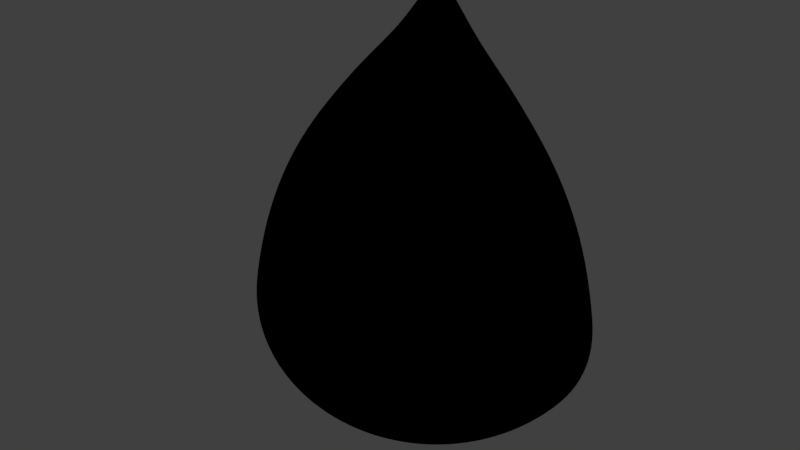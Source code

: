 # Source: cokeliquid.blend  (saved by Blender 2.79.0; exported with 4.5.12 LTS)
import bpy
from mathutils import Matrix  # noqa: F401  (used for matrix-valued properties, if any)

bpy.ops.wm.read_factory_settings(use_empty=True)
scene = bpy.context.scene
scene.name = 'Scene'

# ---- collections
col_collection_1 = bpy.data.collections.new('Collection 1'); scene.collection.children.link(col_collection_1)

# ---- materials (node trees are filled in below, after node groups)
mat_cokeliquid = bpy.data.materials.new('Cokeliquid')
mat_cokeliquid.alpha_threshold = 0.0
mat_cokeliquid.use_transparent_shadow = False
mat_cokeliquid.diffuse_color = (0.0, 0.0, 0.0, 1.0)
mat_cokeliquid.roughness = 0.5

# ---- material node trees

# ---- world
world_world = bpy.data.worlds.new('World'); scene.world = world_world
world_world.color = (0.05088, 0.05088, 0.05088)
world_world.use_sun_shadow = False
world_world.sun_shadow_jitter_overblur = 0.0
world_world.cycles.sampling_method = 'MANUAL'

# ---- meshes
me_sphere = bpy.data.meshes.new('Sphere')
me_sphere.from_pydata([(2.289e-08, -3.002e-07, -0.04024), (0.03072, 0.06174, 1.8), (0.06026, 0.1202, 1.651), (0.08748, 0.1741, 1.485), (0.1113, 0.2214, 1.323), (0.1309, 0.2601, 1.139), (0.1455, 0.2889, 0.9342), (0.1544, 0.3067, 0.7202), (0.1575, 0.3127, 0.5961), (0.1544, 0.3067, 0.4719), (0.1455, 0.2889, 0.3526), (0.1309, 0.2601, 0.2426), (0.1113, 0.2214, 0.1461), (0.08748, 0.1741, 0.067), (0.06026, 0.1202, 0.008201), (0.03072, 0.06174, -0.02801), (0.06026, 0.05821, 1.8), (0.1182, 0.1133, 1.651), (0.1716, 0.1641, 1.485), (0.2184, 0.2086, 1.323), (0.2568, 0.2451, 1.139), (0.2854, 0.2722, 0.9342), (0.3029, 0.2889, 0.7202), (0.3089, 0.2946, 0.5961), (0.3029, 0.2889, 0.4719), (0.2854, 0.2722, 0.3526), (0.2568, 0.2451, 0.2426), (0.2184, 0.2086, 0.1461), (0.1716, 0.1641, 0.067), (0.1182, 0.1133, 0.008201), (0.06026, 0.05821, -0.02801), (0.08748, 0.05248, 1.8), (0.1716, 0.1021, 1.651), (0.2491, 0.1478, 1.485), (0.3171, 0.1878, 1.323), (0.3729, 0.2207, 1.139), (0.4143, 0.2451, 0.9342), (0.4398, 0.2601, 0.7202), (0.4484, 0.2652, 0.5961), (0.4398, 0.2601, 0.4719), (0.4143, 0.2451, 0.3526), (0.3729, 0.2207, 0.2426), (0.3171, 0.1878, 0.1461), (0.2491, 0.1478, 0.067), (0.1716, 0.1021, 0.008201), (0.08748, 0.05248, -0.02801), (0.1113, 0.04477, 1.8), (0.2184, 0.08693, 1.651), (0.3171, 0.1258, 1.485), (0.4036, 0.1599, 1.323), (0.4746, 0.1878, 1.139), (0.5273, 0.2086, 0.9342), (0.5598, 0.2214, 0.7202), (0.5707, 0.2257, 0.5961), (0.5598, 0.2214, 0.4719), (0.5273, 0.2086, 0.3526), (0.4746, 0.1878, 0.2426), (0.4036, 0.1599, 0.1461), (0.3171, 0.1258, 0.067), (0.2184, 0.08693, 0.008201), (0.1113, 0.04477, -0.02801), (0.1309, 0.03538, 1.8), (0.2568, 0.0685, 1.651), (0.3729, 0.09903, 1.485), (0.4746, 0.1258, 1.323), (0.558, 0.1478, 1.139), (0.62, 0.1641, 0.9342), (0.6582, 0.1741, 0.7202), (0.6711, 0.1775, 0.5961), (0.6582, 0.1741, 0.4719), (0.62, 0.1641, 0.3526), (0.558, 0.1478, 0.2426), (0.4746, 0.1258, 0.1461), (0.3729, 0.09903, 0.067), (0.2568, 0.0685, 0.008201), (0.1309, 0.03538, -0.02801), (0.1455, 0.02466, 1.8), (0.2854, 0.04747, 1.651), (0.4143, 0.0685, 1.485), (0.5273, 0.08693, 1.323), (0.62, 0.1021, 1.139), (0.6889, 0.1133, 0.9342), (0.7314, 0.1202, 0.7202), (0.7457, 0.1226, 0.5961), (0.7314, 0.1202, 0.4719), (0.6889, 0.1133, 0.3526), (0.62, 0.1021, 0.2426), (0.5273, 0.08693, 0.1461), (0.4143, 0.0685, 0.067), (0.2854, 0.04747, 0.008201), (0.1455, 0.02466, -0.02801), (0.1544, 0.03072, 1.8), (0.3029, 0.02466, 1.651), (0.4398, 0.03538, 1.485), (0.5598, 0.04477, 1.323), (0.6582, 0.05248, 1.139), (0.7314, 0.05821, 0.9342), (0.7764, 0.06174, 0.7202), (0.7916, 0.06293, 0.5961), (0.7764, 0.06174, 0.4719), (0.7314, 0.05821, 0.3526), (0.6582, 0.05248, 0.2426), (0.5598, 0.04477, 0.1461), (0.4398, 0.03538, 0.067), (0.3029, 0.02466, 0.008201), (0.1544, 0.03072, -0.02801), (0.1575, -3.008e-07, 1.8), (0.3089, -2.948e-07, 1.651), (0.4484, -2.888e-07, 1.485), (0.5707, -2.948e-07, 1.323), (0.6711, -3.069e-07, 1.139), (0.7457, -2.587e-07, 0.9342), (0.7916, -3.55e-07, 0.7202), (0.8072, -3.429e-07, 0.5961), (0.7916, -3.55e-07, 0.4719), (0.7457, -2.227e-07, 0.3526), (0.6711, -3.069e-07, 0.2426), (0.5707, -2.948e-07, 0.1461), (0.4484, -3.129e-07, 0.067), (0.3089, -2.828e-07, 0.008201), (0.1575, -2.858e-07, -0.02801), (0.1544, -0.03072, 1.8), (0.3029, -0.06026, 1.651), (0.4398, -0.08748, 1.485), (0.5598, -0.1113, 1.323), (0.6582, -0.1309, 1.139), (0.7314, -0.1455, 0.9342), (0.7764, -0.1544, 0.7202), (0.7916, -0.1575, 0.5961), (0.7764, -0.1544, 0.4719), (0.7314, -0.1455, 0.3526), (0.6582, -0.1309, 0.2426), (0.5598, -0.1113, 0.1461), (0.4398, -0.08748, 0.067), (0.3029, -0.06026, 0.008201), (0.1544, -0.03072, -0.02801), (0.1455, -0.06026, 1.8), (0.2854, -0.1182, 1.651), (0.4143, -0.1716, 1.485), (0.5273, -0.2184, 1.323), (0.62, -0.2568, 1.139), (0.6889, -0.2854, 0.9342), (0.7314, -0.3029, 0.7202), (0.7457, -0.3089, 0.5961), (0.7314, -0.3029, 0.4719), (0.6889, -0.2854, 0.3526), (0.62, -0.2568, 0.2426), (0.5273, -0.2184, 0.1461), (0.4143, -0.1716, 0.067), (0.2854, -0.1182, 0.008201), (0.1455, -0.06026, -0.02801), (0.1309, -0.08748, 1.8), (0.2568, -0.1716, 1.651), (0.3729, -0.2491, 1.485), (0.4746, -0.3171, 1.323), (0.558, -0.3729, 1.139), (0.62, -0.4143, 0.9342), (0.6582, -0.4398, 0.7202), (0.6711, -0.4484, 0.5961), (0.6582, -0.4398, 0.4719), (0.62, -0.4143, 0.3526), (0.558, -0.3729, 0.2426), (0.4746, -0.3171, 0.1461), (0.3729, -0.2491, 0.067), (0.2568, -0.1716, 0.008201), (0.1309, -0.08748, -0.02801), (0.1113, -0.1113, 1.8), (0.2184, -0.2184, 1.651), (0.3171, -0.3171, 1.485), (0.4036, -0.4036, 1.323), (0.4746, -0.4746, 1.139), (0.5273, -0.5273, 0.9342), (0.5598, -0.5598, 0.7202), (0.5707, -0.5707, 0.5961), (0.5598, -0.5598, 0.4719), (0.5273, -0.5273, 0.3526), (0.4746, -0.4746, 0.2426), (0.4036, -0.4036, 0.1461), (0.3171, -0.3171, 0.067), (0.2184, -0.2184, 0.008201), (0.1113, -0.1113, -0.02801), (0.08748, -0.1309, 1.8), (0.1716, -0.2568, 1.651), (0.2491, -0.3729, 1.485), (0.3171, -0.4746, 1.323), (0.3729, -0.558, 1.139), (0.4143, -0.62, 0.9342), (0.4398, -0.6582, 0.7202), (0.4484, -0.6711, 0.5961), (0.4398, -0.6582, 0.4719), (0.4143, -0.62, 0.3526), (0.3729, -0.558, 0.2426), (0.3171, -0.4746, 0.1461), (0.2491, -0.3729, 0.067), (0.1716, -0.2568, 0.008201), (0.08748, -0.1309, -0.02801), (0.06026, -0.1455, 1.8), (0.1182, -0.2854, 1.651), (0.1716, -0.4143, 1.485), (0.2184, -0.5273, 1.323), (0.2568, -0.62, 1.139), (0.2854, -0.6889, 0.9342), (0.3029, -0.7314, 0.7202), (0.3089, -0.7457, 0.5961), (0.3029, -0.7314, 0.4719), (0.2854, -0.6889, 0.3526), (0.2568, -0.62, 0.2426), (0.2184, -0.5273, 0.1461), (0.1716, -0.4143, 0.067), (0.1182, -0.2854, 0.008201), (0.06026, -0.1455, -0.02801), (0.03072, -0.1544, 1.8), (0.06026, -0.3029, 1.651), (0.08748, -0.4398, 1.485), (0.1113, -0.5598, 1.323), (0.1309, -0.6582, 1.139), (0.1455, -0.7314, 0.9342), (0.1544, -0.7764, 0.7202), (0.1575, -0.7916, 0.5961), (0.1544, -0.7764, 0.4719), (0.1455, -0.7314, 0.3526), (0.1309, -0.6582, 0.2426), (0.1113, -0.5598, 0.1461), (0.08748, -0.4398, 0.067), (0.06026, -0.3029, 0.008201), (0.03072, -0.1544, -0.02801), (1.706e-08, -0.1575, 1.8), (5.615e-08, -0.3089, 1.651), (4.413e-08, -0.4484, 1.485), (2.03e-09, -0.5707, 1.323), (-4.608e-08, -0.6711, 1.139), (7.419e-08, -0.7457, 0.9342), (-4.608e-08, -0.7916, 0.7202), (-5.811e-08, -0.8072, 0.5961), (-4.608e-08, -0.7916, 0.4719), (7.419e-08, -0.7457, 0.3526), (-4.608e-08, -0.6711, 0.2426), (2.03e-09, -0.5707, 0.1461), (1.406e-08, -0.4484, 0.067), (2.608e-08, -0.3089, 0.008201), (2.608e-08, -0.1575, -0.02801), (-0.03072, -0.1544, 1.8), (-0.06026, -0.3029, 1.651), (-0.08748, -0.4398, 1.485), (-0.1113, -0.5598, 1.323), (-0.1309, -0.6582, 1.139), (-0.1455, -0.7314, 0.9342), (-0.1544, -0.7764, 0.7202), (-0.1575, -0.7916, 0.5961), (-0.1544, -0.7764, 0.4719), (-0.1455, -0.7314, 0.3526), (-0.1309, -0.6582, 0.2426), (-0.1113, -0.5598, 0.1461), (-0.08748, -0.4398, 0.067), (-0.06026, -0.3029, 0.008201), (-0.03072, -0.1544, -0.02801), (-7.776e-08, -5.432e-07, 2.046), (-0.06026, -0.1455, 1.8), (-0.1182, -0.2854, 1.651), (-0.1716, -0.4143, 1.485), (-0.2184, -0.5273, 1.323), (-0.2568, -0.62, 1.139), (-0.2854, -0.6889, 0.9342), (-0.3029, -0.7314, 0.7202), (-0.3089, -0.7457, 0.5961), (-0.3029, -0.7314, 0.4719), (-0.2854, -0.6889, 0.3526), (-0.2568, -0.62, 0.2426), (-0.2184, -0.5273, 0.1461), (-0.1716, -0.4143, 0.067), (-0.1182, -0.2854, 0.008201), (-0.06026, -0.1455, -0.02801), (-0.08748, -0.1309, 1.8), (-0.1716, -0.2568, 1.651), (-0.2491, -0.3729, 1.485), (-0.3171, -0.4746, 1.323), (-0.3729, -0.558, 1.139), (-0.4143, -0.62, 0.9342), (-0.4398, -0.6582, 0.7202), (-0.4484, -0.6711, 0.5961), (-0.4398, -0.6582, 0.4719), (-0.4143, -0.62, 0.3526), (-0.3729, -0.558, 0.2426), (-0.3171, -0.4746, 0.1461), (-0.2491, -0.3729, 0.067), (-0.1716, -0.2568, 0.008201), (-0.08748, -0.1309, -0.02801), (-0.1113, -0.1113, 1.8), (-0.2184, -0.2184, 1.651), (-0.3171, -0.3171, 1.485), (-0.4036, -0.4036, 1.323), (-0.4746, -0.4746, 1.139), (-0.5273, -0.5273, 0.9342), (-0.5598, -0.5598, 0.7202), (-0.5707, -0.5707, 0.5961), (-0.5598, -0.5598, 0.4719), (-0.5273, -0.5273, 0.3526), (-0.4746, -0.4746, 0.2426), (-0.4036, -0.4036, 0.1461), (-0.3171, -0.3171, 0.067), (-0.2184, -0.2184, 0.008201), (-0.1113, -0.1113, -0.02801), (-0.1309, -0.08748, 1.8), (-0.2568, -0.1716, 1.651), (-0.3729, -0.2491, 1.485), (-0.4746, -0.3171, 1.323), (-0.558, -0.3729, 1.139), (-0.62, -0.4143, 0.9342), (-0.6582, -0.4398, 0.7202), (-0.6711, -0.4484, 0.5961), (-0.6582, -0.4398, 0.4719), (-0.62, -0.4143, 0.3526), (-0.558, -0.3729, 0.2426), (-0.4746, -0.3171, 0.1461), (-0.3729, -0.2491, 0.067), (-0.2568, -0.1716, 0.008201), (-0.1309, -0.08748, -0.02801), (-0.1455, -0.06026, 1.8), (-0.2854, -0.1182, 1.651), (-0.4143, -0.1716, 1.485), (-0.5273, -0.2184, 1.323), (-0.62, -0.2568, 1.139), (-0.6889, -0.2854, 0.9342), (-0.7314, -0.3029, 0.7202), (-0.7457, -0.3089, 0.5961), (-0.7314, -0.3029, 0.4719), (-0.6889, -0.2854, 0.3526), (-0.62, -0.2568, 0.2426), (-0.5273, -0.2184, 0.1461), (-0.4143, -0.1716, 0.067), (-0.2854, -0.1182, 0.008201), (-0.1455, -0.06026, -0.02801), (-0.1544, -0.03072, 1.8), (-0.3029, -0.06026, 1.651), (-0.4398, -0.08748, 1.485), (-0.5598, -0.1113, 1.323), (-0.6582, -0.1309, 1.139), (-0.7314, -0.1455, 0.9342), (-0.7764, -0.1544, 0.7202), (-0.7916, -0.1575, 0.5961), (-0.7764, -0.1544, 0.4719), (-0.7314, -0.1455, 0.3526), (-0.6582, -0.1309, 0.2426), (-0.5598, -0.1113, 0.1461), (-0.4398, -0.08748, 0.067), (-0.3029, -0.06026, 0.008201), (-0.1544, -0.03072, -0.02801), (-0.1575, -2.888e-07, 1.8), (-0.3089, -2.648e-07, 1.651), (-0.4484, -2.648e-07, 1.485), (-0.5707, -1.866e-07, 1.323), (-0.6711, -1.505e-07, 1.139), (-0.7457, -2.948e-07, 0.9342), (-0.7916, -1.144e-07, 0.7202), (-0.8072, -1.505e-07, 0.5961), (-0.7916, -1.144e-07, 0.4719), (-0.7457, -2.948e-07, 0.3526), (-0.6711, -1.505e-07, 0.2426), (-0.5707, -1.866e-07, 0.1461), (-0.4484, -2.467e-07, 0.067), (-0.3089, -2.407e-07, 0.008201), (-0.1575, -2.918e-07, -0.02801), (-0.1544, 0.03072, 1.8), (-0.3029, 0.02466, 1.651), (-0.4398, 0.03538, 1.485), (-0.5598, 0.04477, 1.323), (-0.6582, 0.05248, 1.139), (-0.7314, 0.05821, 0.9342), (-0.7764, 0.06174, 0.7202), (-0.7916, 0.06293, 0.5961), (-0.7764, 0.06174, 0.4719), (-0.7314, 0.05821, 0.3526), (-0.6582, 0.05248, 0.2426), (-0.5598, 0.04477, 0.1461), (-0.4398, 0.03538, 0.067), (-0.3029, 0.02466, 0.008201), (-0.1544, 0.03072, -0.02801), (-0.1455, 0.02466, 1.8), (-0.2854, 0.04747, 1.651), (-0.4143, 0.0685, 1.485), (-0.5273, 0.08693, 1.323), (-0.62, 0.1021, 1.139), (-0.6889, 0.1133, 0.9342), (-0.7314, 0.1202, 0.7202), (-0.7457, 0.1226, 0.5961), (-0.7314, 0.1202, 0.4719), (-0.6889, 0.1133, 0.3526), (-0.62, 0.1021, 0.2426), (-0.5273, 0.08693, 0.1461), (-0.4143, 0.0685, 0.067), (-0.2854, 0.04747, 0.008201), (-0.1455, 0.02465, -0.02801), (-0.1309, 0.03538, 1.8), (-0.2568, 0.0685, 1.651), (-0.3729, 0.09903, 1.485), (-0.4746, 0.1258, 1.323), (-0.558, 0.1478, 1.139), (-0.62, 0.1641, 0.9342), (-0.6582, 0.1741, 0.7202), (-0.6711, 0.1775, 0.5961), (-0.6582, 0.1741, 0.4719), (-0.62, 0.1641, 0.3526), (-0.558, 0.1478, 0.2426), (-0.4746, 0.1258, 0.1461), (-0.3729, 0.09903, 0.067), (-0.2568, 0.0685, 0.008201), (-0.1309, 0.03538, -0.02801), (-0.1113, 0.04477, 1.8), (-0.2184, 0.08693, 1.651), (-0.3171, 0.1258, 1.485), (-0.4036, 0.1599, 1.323), (-0.4746, 0.1878, 1.139), (-0.5273, 0.2086, 0.9342), (-0.5598, 0.2214, 0.7202), (-0.5707, 0.2257, 0.5961), (-0.5598, 0.2214, 0.4719), (-0.5273, 0.2086, 0.3526), (-0.4746, 0.1878, 0.2426), (-0.4036, 0.1599, 0.1461), (-0.3171, 0.1258, 0.067), (-0.2184, 0.08693, 0.008201), (-0.1113, 0.04477, -0.02801), (-0.08748, 0.05248, 1.8), (-0.1716, 0.1021, 1.651), (-0.2491, 0.1478, 1.485), (-0.3171, 0.1878, 1.323), (-0.3729, 0.2207, 1.139), (-0.4143, 0.2451, 0.9342), (-0.4398, 0.2601, 0.7202), (-0.4484, 0.2652, 0.5961), (-0.4398, 0.2601, 0.4719), (-0.4143, 0.2451, 0.3526), (-0.3729, 0.2207, 0.2426), (-0.3171, 0.1878, 0.1461), (-0.2491, 0.1478, 0.067), (-0.1716, 0.1021, 0.008201), (-0.08748, 0.05248, -0.02801), (-0.06026, 0.05821, 1.8), (-0.1182, 0.1133, 1.651), (-0.1716, 0.1641, 1.485), (-0.2184, 0.2086, 1.323), (-0.2568, 0.2451, 1.139), (-0.2854, 0.2722, 0.9342), (-0.3029, 0.2889, 0.7202), (-0.3089, 0.2946, 0.5961), (-0.3029, 0.2889, 0.4719), (-0.2854, 0.2722, 0.3526), (-0.2568, 0.2451, 0.2426), (-0.2184, 0.2086, 0.1461), (-0.1716, 0.1641, 0.067), (-0.1182, 0.1133, 0.008201), (-0.06026, 0.05821, -0.02801), (-0.03072, 0.06174, 1.8), (-0.06026, 0.1202, 1.651), (-0.08748, 0.1741, 1.485), (-0.1113, 0.2214, 1.323), (-0.1309, 0.2601, 1.139), (-0.1455, 0.2889, 0.9342), (-0.1544, 0.3067, 0.7202), (-0.1575, 0.3127, 0.5961), (-0.1544, 0.3067, 0.4719), (-0.1455, 0.2889, 0.3526), (-0.1309, 0.2601, 0.2426), (-0.1113, 0.2214, 0.1461), (-0.08748, 0.1741, 0.067), (-0.06026, 0.1202, 0.008201), (-0.03072, 0.06174, -0.02801), (5.315e-08, 0.06293, 1.8), (8.622e-08, 0.1226, 1.651), (1.103e-07, 0.1775, 1.485), (1.464e-07, 0.2257, 1.323), (2.426e-07, 0.2652, 1.139), (7.419e-08, 0.2946, 0.9342), (2.306e-07, 0.3127, 0.7202), (2.426e-07, 0.3188, 0.5961), (2.306e-07, 0.3127, 0.4719), (7.419e-08, 0.2946, 0.3526), (2.426e-07, 0.2652, 0.2426), (1.464e-07, 0.2257, 0.1461), (1.223e-07, 0.1775, 0.067), (8.622e-08, 0.1226, 0.008201), (3.511e-08, 0.06293, -0.02801)], [], [(470, 469, 3, 4), (478, 477, 11, 12), (471, 470, 4, 5), (479, 478, 12, 13), (472, 471, 5, 6), (480, 479, 13, 14), (473, 472, 6, 7), (481, 480, 14, 15), (474, 473, 7, 8), (467, 256, 1), (0, 481, 15), (475, 474, 8, 9), (468, 467, 1, 2), (476, 475, 9, 10), (469, 468, 2, 3), (477, 476, 10, 11), (10, 9, 24, 25), (3, 2, 17, 18), (11, 10, 25, 26), (4, 3, 18, 19), (12, 11, 26, 27), (5, 4, 19, 20), (13, 12, 27, 28), (6, 5, 20, 21), (14, 13, 28, 29), (7, 6, 21, 22), (15, 14, 29, 30), (8, 7, 22, 23), (1, 256, 16), (0, 15, 30), (9, 8, 23, 24), (2, 1, 16, 17), (29, 28, 43, 44), (22, 21, 36, 37), (30, 29, 44, 45), (23, 22, 37, 38), (16, 256, 31), (0, 30, 45), (24, 23, 38, 39), (17, 16, 31, 32), (25, 24, 39, 40), (18, 17, 32, 33), (26, 25, 40, 41), (19, 18, 33, 34), (27, 26, 41, 42), (20, 19, 34, 35), (28, 27, 42, 43), (21, 20, 35, 36), (41, 40, 55, 56), (34, 33, 48, 49), (42, 41, 56, 57), (35, 34, 49, 50), (43, 42, 57, 58), (36, 35, 50, 51), (44, 43, 58, 59), (37, 36, 51, 52), (45, 44, 59, 60), (38, 37, 52, 53), (31, 256, 46), (0, 45, 60), (39, 38, 53, 54), (32, 31, 46, 47), (40, 39, 54, 55), (33, 32, 47, 48), (60, 59, 74, 75), (53, 52, 67, 68), (46, 256, 61), (0, 60, 75), (54, 53, 68, 69), (47, 46, 61, 62), (55, 54, 69, 70), (48, 47, 62, 63), (56, 55, 70, 71), (49, 48, 63, 64), (57, 56, 71, 72), (50, 49, 64, 65), (58, 57, 72, 73), (51, 50, 65, 66), (59, 58, 73, 74), (52, 51, 66, 67), (64, 63, 78, 79), (72, 71, 86, 87), (65, 64, 79, 80), (73, 72, 87, 88), (66, 65, 80, 81), (74, 73, 88, 89), (67, 66, 81, 82), (75, 74, 89, 90), (68, 67, 82, 83), (61, 256, 76), (0, 75, 90), (69, 68, 83, 84), (62, 61, 76, 77), (70, 69, 84, 85), (63, 62, 77, 78), (71, 70, 85, 86), (83, 82, 97, 98), (76, 256, 91), (0, 90, 105), (84, 83, 98, 99), (77, 76, 91, 92), (85, 84, 99, 100), (78, 77, 92, 93), (86, 85, 100, 101), (79, 78, 93, 94), (87, 86, 101, 102), (80, 79, 94, 95), (88, 87, 102, 103), (81, 80, 95, 96), (89, 88, 103, 104), (82, 81, 96, 97), (90, 89, 104, 105), (102, 101, 116, 117), (95, 94, 109, 110), (103, 102, 117, 118), (96, 95, 110, 111), (104, 103, 118, 119), (97, 96, 111, 112), (105, 104, 119, 120), (98, 97, 112, 113), (91, 256, 106), (0, 105, 120), (99, 98, 113, 114), (92, 91, 106, 107), (100, 99, 114, 115), (93, 92, 107, 108), (101, 100, 115, 116), (94, 93, 108, 109), (106, 256, 121), (0, 120, 135), (114, 113, 128, 129), (107, 106, 121, 122), (115, 114, 129, 130), (108, 107, 122, 123), (116, 115, 130, 131), (109, 108, 123, 124), (117, 116, 131, 132), (110, 109, 124, 125), (118, 117, 132, 133), (111, 110, 125, 126), (119, 118, 133, 134), (112, 111, 126, 127), (120, 119, 134, 135), (113, 112, 127, 128), (125, 124, 139, 140), (133, 132, 147, 148), (126, 125, 140, 141), (134, 133, 148, 149), (127, 126, 141, 142), (135, 134, 149, 150), (128, 127, 142, 143), (121, 256, 136), (0, 135, 150), (129, 128, 143, 144), (122, 121, 136, 137), (130, 129, 144, 145), (123, 122, 137, 138), (131, 130, 145, 146), (124, 123, 138, 139), (132, 131, 146, 147), (144, 143, 158, 159), (137, 136, 151, 152), (145, 144, 159, 160), (138, 137, 152, 153), (146, 145, 160, 161), (139, 138, 153, 154), (147, 146, 161, 162), (140, 139, 154, 155), (148, 147, 162, 163), (141, 140, 155, 156), (149, 148, 163, 164), (142, 141, 156, 157), (150, 149, 164, 165), (143, 142, 157, 158), (136, 256, 151), (0, 150, 165), (163, 162, 177, 178), (156, 155, 170, 171), (164, 163, 178, 179), (157, 156, 171, 172), (165, 164, 179, 180), (158, 157, 172, 173), (151, 256, 166), (0, 165, 180), (159, 158, 173, 174), (152, 151, 166, 167), (160, 159, 174, 175), (153, 152, 167, 168), (161, 160, 175, 176), (154, 153, 168, 169), (162, 161, 176, 177), (155, 154, 169, 170), (175, 174, 189, 190), (168, 167, 182, 183), (176, 175, 190, 191), (169, 168, 183, 184), (177, 176, 191, 192), (170, 169, 184, 185), (178, 177, 192, 193), (171, 170, 185, 186), (179, 178, 193, 194), (172, 171, 186, 187), (180, 179, 194, 195), (173, 172, 187, 188), (166, 256, 181), (0, 180, 195), (174, 173, 188, 189), (167, 166, 181, 182), (194, 193, 208, 209), (187, 186, 201, 202), (195, 194, 209, 210), (188, 187, 202, 203), (181, 256, 196), (0, 195, 210), (189, 188, 203, 204), (182, 181, 196, 197), (190, 189, 204, 205), (183, 182, 197, 198), (191, 190, 205, 206), (184, 183, 198, 199), (192, 191, 206, 207), (185, 184, 199, 200), (193, 192, 207, 208), (186, 185, 200, 201), (198, 197, 212, 213), (206, 205, 220, 221), (199, 198, 213, 214), (207, 206, 221, 222), (200, 199, 214, 215), (208, 207, 222, 223), (201, 200, 215, 216), (209, 208, 223, 224), (202, 201, 216, 217), (210, 209, 224, 225), (203, 202, 217, 218), (196, 256, 211), (0, 210, 225), (204, 203, 218, 219), (197, 196, 211, 212), (205, 204, 219, 220), (217, 216, 231, 232), (225, 224, 239, 240), (218, 217, 232, 233), (211, 256, 226), (0, 225, 240), (219, 218, 233, 234), (212, 211, 226, 227), (220, 219, 234, 235), (213, 212, 227, 228), (221, 220, 235, 236), (214, 213, 228, 229), (222, 221, 236, 237), (215, 214, 229, 230), (223, 222, 237, 238), (216, 215, 230, 231), (224, 223, 238, 239), (236, 235, 250, 251), (229, 228, 243, 244), (237, 236, 251, 252), (230, 229, 244, 245), (238, 237, 252, 253), (231, 230, 245, 246), (239, 238, 253, 254), (232, 231, 246, 247), (240, 239, 254, 255), (233, 232, 247, 248), (226, 256, 241), (0, 240, 255), (234, 233, 248, 249), (227, 226, 241, 242), (235, 234, 249, 250), (228, 227, 242, 243), (255, 254, 270, 271), (248, 247, 263, 264), (241, 256, 257), (0, 255, 271), (249, 248, 264, 265), (242, 241, 257, 258), (250, 249, 265, 266), (243, 242, 258, 259), (251, 250, 266, 267), (244, 243, 259, 260), (252, 251, 267, 268), (245, 244, 260, 261), (253, 252, 268, 269), (246, 245, 261, 262), (254, 253, 269, 270), (247, 246, 262, 263), (260, 259, 274, 275), (268, 267, 282, 283), (261, 260, 275, 276), (269, 268, 283, 284), (262, 261, 276, 277), (270, 269, 284, 285), (263, 262, 277, 278), (271, 270, 285, 286), (264, 263, 278, 279), (257, 256, 272), (0, 271, 286), (265, 264, 279, 280), (258, 257, 272, 273), (266, 265, 280, 281), (259, 258, 273, 274), (267, 266, 281, 282), (279, 278, 293, 294), (272, 256, 287), (0, 286, 301), (280, 279, 294, 295), (273, 272, 287, 288), (281, 280, 295, 296), (274, 273, 288, 289), (282, 281, 296, 297), (275, 274, 289, 290), (283, 282, 297, 298), (276, 275, 290, 291), (284, 283, 298, 299), (277, 276, 291, 292), (285, 284, 299, 300), (278, 277, 292, 293), (286, 285, 300, 301), (298, 297, 312, 313), (291, 290, 305, 306), (299, 298, 313, 314), (292, 291, 306, 307), (300, 299, 314, 315), (293, 292, 307, 308), (301, 300, 315, 316), (294, 293, 308, 309), (287, 256, 302), (0, 301, 316), (295, 294, 309, 310), (288, 287, 302, 303), (296, 295, 310, 311), (289, 288, 303, 304), (297, 296, 311, 312), (290, 289, 304, 305), (0, 316, 331), (310, 309, 324, 325), (303, 302, 317, 318), (311, 310, 325, 326), (304, 303, 318, 319), (312, 311, 326, 327), (305, 304, 319, 320), (313, 312, 327, 328), (306, 305, 320, 321), (314, 313, 328, 329), (307, 306, 321, 322), (315, 314, 329, 330), (308, 307, 322, 323), (316, 315, 330, 331), (309, 308, 323, 324), (302, 256, 317), (329, 328, 343, 344), (322, 321, 336, 337), (330, 329, 344, 345), (323, 322, 337, 338), (331, 330, 345, 346), (324, 323, 338, 339), (317, 256, 332), (0, 331, 346), (325, 324, 339, 340), (318, 317, 332, 333), (326, 325, 340, 341), (319, 318, 333, 334), (327, 326, 341, 342), (320, 319, 334, 335), (328, 327, 342, 343), (321, 320, 335, 336), (333, 332, 347, 348), (341, 340, 355, 356), (334, 333, 348, 349), (342, 341, 356, 357), (335, 334, 349, 350), (343, 342, 357, 358), (336, 335, 350, 351), (344, 343, 358, 359), (337, 336, 351, 352), (345, 344, 359, 360), (338, 337, 352, 353), (346, 345, 360, 361), (339, 338, 353, 354), (332, 256, 347), (0, 346, 361), (340, 339, 354, 355), (352, 351, 366, 367), (360, 359, 374, 375), (353, 352, 367, 368), (361, 360, 375, 376), (354, 353, 368, 369), (347, 256, 362), (0, 361, 376), (355, 354, 369, 370), (348, 347, 362, 363), (356, 355, 370, 371), (349, 348, 363, 364), (357, 356, 371, 372), (350, 349, 364, 365), (358, 357, 372, 373), (351, 350, 365, 366), (359, 358, 373, 374), (371, 370, 385, 386), (364, 363, 378, 379), (372, 371, 386, 387), (365, 364, 379, 380), (373, 372, 387, 388), (366, 365, 380, 381), (374, 373, 388, 389), (367, 366, 381, 382), (375, 374, 389, 390), (368, 367, 382, 383), (376, 375, 390, 391), (369, 368, 383, 384), (362, 256, 377), (0, 376, 391), (370, 369, 384, 385), (363, 362, 377, 378), (390, 389, 404, 405), (383, 382, 397, 398), (391, 390, 405, 406), (384, 383, 398, 399), (377, 256, 392), (0, 391, 406), (385, 384, 399, 400), (378, 377, 392, 393), (386, 385, 400, 401), (379, 378, 393, 394), (387, 386, 401, 402), (380, 379, 394, 395), (388, 387, 402, 403), (381, 380, 395, 396), (389, 388, 403, 404), (382, 381, 396, 397), (394, 393, 408, 409), (402, 401, 416, 417), (395, 394, 409, 410), (403, 402, 417, 418), (396, 395, 410, 411), (404, 403, 418, 419), (397, 396, 411, 412), (405, 404, 419, 420), (398, 397, 412, 413), (406, 405, 420, 421), (399, 398, 413, 414), (392, 256, 407), (0, 406, 421), (400, 399, 414, 415), (393, 392, 407, 408), (401, 400, 415, 416), (413, 412, 427, 428), (421, 420, 435, 436), (414, 413, 428, 429), (407, 256, 422), (0, 421, 436), (415, 414, 429, 430), (408, 407, 422, 423), (416, 415, 430, 431), (409, 408, 423, 424), (417, 416, 431, 432), (410, 409, 424, 425), (418, 417, 432, 433), (411, 410, 425, 426), (419, 418, 433, 434), (412, 411, 426, 427), (420, 419, 434, 435), (432, 431, 446, 447), (425, 424, 439, 440), (433, 432, 447, 448), (426, 425, 440, 441), (434, 433, 448, 449), (427, 426, 441, 442), (435, 434, 449, 450), (428, 427, 442, 443), (436, 435, 450, 451), (429, 428, 443, 444), (422, 256, 437), (0, 436, 451), (430, 429, 444, 445), (423, 422, 437, 438), (431, 430, 445, 446), (424, 423, 438, 439), (451, 450, 465, 466), (444, 443, 458, 459), (437, 256, 452), (0, 451, 466), (445, 444, 459, 460), (438, 437, 452, 453), (446, 445, 460, 461), (439, 438, 453, 454), (447, 446, 461, 462), (440, 439, 454, 455), (448, 447, 462, 463), (441, 440, 455, 456), (449, 448, 463, 464), (442, 441, 456, 457), (450, 449, 464, 465), (443, 442, 457, 458), (463, 462, 477, 478), (456, 455, 470, 471), (464, 463, 478, 479), (457, 456, 471, 472), (465, 464, 479, 480), (458, 457, 472, 473), (466, 465, 480, 481), (459, 458, 473, 474), (452, 256, 467), (0, 466, 481), (460, 459, 474, 475), (453, 452, 467, 468), (461, 460, 475, 476), (454, 453, 468, 469), (462, 461, 476, 477), (455, 454, 469, 470)])
me_sphere.materials.append(mat_cokeliquid)
me_sphere.use_remesh_preserve_volume = False
me_sphere.use_remesh_preserve_attributes = False
me_sphere.use_mirror_vertex_groups = False
me_sphere.update()

# ---- objects
ob_gota = bpy.data.objects.new('Gota', me_sphere)

# ---- transforms, parenting, visibility, modifiers, constraints
ob_gota.location = (0.0, 0.0, 0.0)
ob_gota.lineart.crease_threshold = 0.0
_m = ob_gota.modifiers.new('Subsurf', 'SUBSURF')
_m.uv_smooth = 'PRESERVE_CORNERS'
_m.quality = 2
_m.levels = 2
_m.show_only_control_edges = False

# ---- collection membership
col_collection_1.objects.link(ob_gota)

# ---- scene / render settings (as saved in the file)
scene.frame_start = 1; scene.frame_end = 250; scene.frame_set(1)
scene.render.engine = 'BLENDER_EEVEE_NEXT'
scene.render.resolution_percentage = 50
scene.render.dither_intensity = 0.0
scene.cycles.use_denoising = False
scene.cycles.samples = 128
scene.cycles.sampling_pattern = 'TABULATED_SOBOL'
scene.cycles.use_adaptive_sampling = False
scene.cycles.use_light_tree = False
scene.cycles.blur_glossy = 0.0
scene.cycles.sample_clamp_indirect = 0.0
scene.view_settings.view_transform = 'Standard'
bpy.context.view_layer.update()

# ---- added for rendering (the .blend has no active camera and no usable light): camera, sun
cam_auto = bpy.data.cameras.new('AutoCamera')
cam_auto.lens = 50.0
cam_auto.sensor_width = 36.0
cam_auto.clip_end = 1000.0
ob_auto_camera = bpy.data.objects.new('AutoCamera', cam_auto)
scene.collection.objects.link(ob_auto_camera)
ob_auto_camera.location = (2.65346, -3.42834, 3.12551)
ob_auto_camera.rotation_euler = (1.09748, -7.21219e-08, 0.694738)
scene.camera = ob_auto_camera
light_auto_sun = bpy.data.lights.new('AutoSun', 'SUN')
light_auto_sun.energy = 3.0
light_auto_sun.angle = 0.0523599
ob_auto_sun = bpy.data.objects.new('AutoSun', light_auto_sun)
scene.collection.objects.link(ob_auto_sun)
ob_auto_sun.rotation_euler = (0.872665, 0.174533, 0.523599)
bpy.context.view_layer.update()
